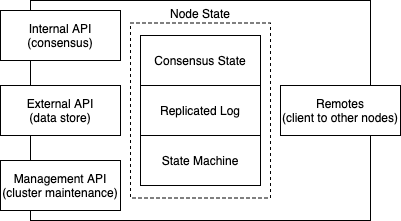

The diagram above was exported from draw.io. Its source (the exported page's mxGraphModel, read from the mxfile embedded in the PNG):
<mxGraphModel dx="3794" dy="1488" grid="1" gridSize="10" guides="1" tooltips="1" connect="1" arrows="1" fold="1" page="1" pageScale="1" pageWidth="1000" pageHeight="250" math="0" shadow="0">
  <root>
    <mxCell id="0" />
    <mxCell id="1" parent="0" />
    <mxCell id="U97npykiyQlVwFQARa7g-1" value="" style="rounded=0;whiteSpace=wrap;html=1;align=left;" vertex="1" parent="1">
      <mxGeometry x="-1680" y="-390" width="340" height="220" as="geometry" />
    </mxCell>
    <mxCell id="U97npykiyQlVwFQARa7g-3" value="Remotes&lt;br&gt;(client to other nodes)" style="rounded=0;whiteSpace=wrap;html=1;" vertex="1" parent="1">
      <mxGeometry x="-1430" y="-305" width="120" height="50" as="geometry" />
    </mxCell>
    <mxCell id="U97npykiyQlVwFQARa7g-4" value="Internal API&lt;br&gt;(consensus)" style="rounded=0;whiteSpace=wrap;html=1;" vertex="1" parent="1">
      <mxGeometry x="-1710" y="-380" width="120" height="50" as="geometry" />
    </mxCell>
    <mxCell id="U97npykiyQlVwFQARa7g-5" value="External API&lt;br&gt;(data store)" style="rounded=0;whiteSpace=wrap;html=1;" vertex="1" parent="1">
      <mxGeometry x="-1710" y="-305" width="120" height="50" as="geometry" />
    </mxCell>
    <mxCell id="U97npykiyQlVwFQARa7g-6" value="Management API&lt;br&gt;(cluster maintenance)" style="rounded=0;whiteSpace=wrap;html=1;" vertex="1" parent="1">
      <mxGeometry x="-1710" y="-230" width="120" height="50" as="geometry" />
    </mxCell>
    <mxCell id="U97npykiyQlVwFQARa7g-8" value="Consensus State" style="rounded=0;whiteSpace=wrap;html=1;" vertex="1" parent="1">
      <mxGeometry x="-1570" y="-355" width="120" height="50" as="geometry" />
    </mxCell>
    <mxCell id="U97npykiyQlVwFQARa7g-12" value="Replicated Log" style="rounded=0;whiteSpace=wrap;html=1;" vertex="1" parent="1">
      <mxGeometry x="-1570" y="-305" width="120" height="50" as="geometry" />
    </mxCell>
    <mxCell id="U97npykiyQlVwFQARa7g-13" value="State Machine" style="rounded=0;whiteSpace=wrap;html=1;" vertex="1" parent="1">
      <mxGeometry x="-1570" y="-255" width="120" height="50" as="geometry" />
    </mxCell>
    <mxCell id="U97npykiyQlVwFQARa7g-24" value="" style="rounded=0;whiteSpace=wrap;html=1;dashed=1;fillColor=none;" vertex="1" parent="1">
      <mxGeometry x="-1580" y="-367.5" width="140" height="175" as="geometry" />
    </mxCell>
    <mxCell id="U97npykiyQlVwFQARa7g-25" value="Node State" style="text;html=1;strokeColor=none;fillColor=none;align=center;verticalAlign=middle;whiteSpace=wrap;rounded=0;dashed=1;" vertex="1" parent="1">
      <mxGeometry x="-1545" y="-387.5" width="70" height="20" as="geometry" />
    </mxCell>
  </root>
</mxGraphModel>